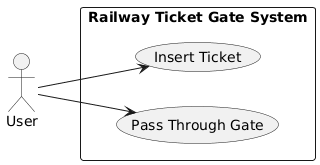

The diagram above was rendered by PlantUML. Its source (embedded in the PNG):
@startuml
left to right direction
actor User as user
rectangle "Railway Ticket Gate System" {
  usecase "Pass Through Gate" as UC2
  usecase "Insert Ticket" as UC1
}
user --> UC1
user --> UC2
@enduml